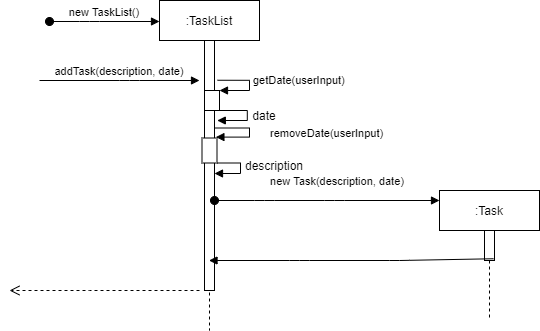

The diagram above was exported from draw.io. Its source (the exported page's mxGraphModel, read from the mxfile embedded in the PNG):
<mxGraphModel dx="1874" dy="592" grid="1" gridSize="10" guides="1" tooltips="1" connect="1" arrows="1" fold="1" page="1" pageScale="1" pageWidth="850" pageHeight="1100" math="0" shadow="0">
  <root>
    <mxCell id="0" />
    <mxCell id="1" parent="0" />
    <mxCell id="3nuBFxr9cyL0pnOWT2aG-1" value=":TaskList" style="shape=umlLifeline;perimeter=lifelinePerimeter;container=1;collapsible=0;recursiveResize=0;rounded=0;shadow=0;strokeWidth=1;" parent="1" vertex="1">
      <mxGeometry x="120" y="90" width="100" height="330" as="geometry" />
    </mxCell>
    <mxCell id="3nuBFxr9cyL0pnOWT2aG-2" value="" style="points=[];perimeter=orthogonalPerimeter;rounded=0;shadow=0;strokeWidth=1;" parent="3nuBFxr9cyL0pnOWT2aG-1" vertex="1">
      <mxGeometry x="45" y="40" width="10" height="250" as="geometry" />
    </mxCell>
    <mxCell id="3nuBFxr9cyL0pnOWT2aG-3" value="new TaskList()" style="verticalAlign=bottom;startArrow=oval;endArrow=block;startSize=8;shadow=0;strokeWidth=1;" parent="3nuBFxr9cyL0pnOWT2aG-1" edge="1">
      <mxGeometry relative="1" as="geometry">
        <mxPoint x="-110" y="21" as="sourcePoint" />
        <mxPoint y="21" as="targetPoint" />
        <Array as="points">
          <mxPoint x="-70" y="21" />
        </Array>
      </mxGeometry>
    </mxCell>
    <mxCell id="ZsmRdYzV-FD9pazYEQAX-4" value="" style="html=1;points=[];perimeter=orthogonalPerimeter;" parent="3nuBFxr9cyL0pnOWT2aG-1" vertex="1">
      <mxGeometry x="45" y="90" width="15" height="20" as="geometry" />
    </mxCell>
    <mxCell id="ZsmRdYzV-FD9pazYEQAX-5" value="getDate(userInput)" style="edgeStyle=orthogonalEdgeStyle;html=1;align=left;spacingLeft=2;endArrow=block;rounded=0;exitX=1.3;exitY=0.159;exitDx=0;exitDy=0;exitPerimeter=0;" parent="3nuBFxr9cyL0pnOWT2aG-1" source="3nuBFxr9cyL0pnOWT2aG-2" edge="1">
      <mxGeometry x="-0.1136" relative="1" as="geometry">
        <mxPoint x="60" y="80" as="sourcePoint" />
        <Array as="points">
          <mxPoint x="90" y="80" />
          <mxPoint x="90" y="90" />
          <mxPoint x="60" y="90" />
        </Array>
        <mxPoint x="60" y="90" as="targetPoint" />
        <mxPoint as="offset" />
      </mxGeometry>
    </mxCell>
    <mxCell id="ZsmRdYzV-FD9pazYEQAX-10" value="" style="edgeStyle=orthogonalEdgeStyle;html=1;align=left;spacingLeft=2;endArrow=block;rounded=0;exitX=1.22;exitY=0.17;exitDx=0;exitDy=0;exitPerimeter=0;" parent="3nuBFxr9cyL0pnOWT2aG-1" edge="1">
      <mxGeometry relative="1" as="geometry">
        <mxPoint x="54.99999999999983" y="110" as="sourcePoint" />
        <Array as="points">
          <mxPoint x="87.8" y="110" />
          <mxPoint x="87.8" y="120" />
          <mxPoint x="57.8" y="120" />
        </Array>
        <mxPoint x="57.8" y="120" as="targetPoint" />
      </mxGeometry>
    </mxCell>
    <mxCell id="ZsmRdYzV-FD9pazYEQAX-1" value="new Task(description, date)" style="verticalAlign=bottom;startArrow=oval;endArrow=block;startSize=8;shadow=0;strokeWidth=1;" parent="3nuBFxr9cyL0pnOWT2aG-1" edge="1">
      <mxGeometry x="0.0909" y="10" relative="1" as="geometry">
        <mxPoint x="55" y="200" as="sourcePoint" />
        <mxPoint x="280" y="200" as="targetPoint" />
        <Array as="points">
          <mxPoint x="105" y="200" />
          <mxPoint x="175" y="200" />
        </Array>
        <mxPoint as="offset" />
      </mxGeometry>
    </mxCell>
    <mxCell id="Ve_Uc5a1cLP6eVeFviNy-5" value="" style="html=1;points=[];perimeter=orthogonalPerimeter;" vertex="1" parent="3nuBFxr9cyL0pnOWT2aG-1">
      <mxGeometry x="42.5" y="137.5" width="15" height="25" as="geometry" />
    </mxCell>
    <mxCell id="ZsmRdYzV-FD9pazYEQAX-6" value="" style="edgeStyle=orthogonalEdgeStyle;html=1;align=left;spacingLeft=2;endArrow=block;rounded=0;exitX=1.22;exitY=0.17;exitDx=0;exitDy=0;exitPerimeter=0;" parent="3nuBFxr9cyL0pnOWT2aG-1" edge="1" target="3nuBFxr9cyL0pnOWT2aG-2">
      <mxGeometry relative="1" as="geometry">
        <mxPoint x="57.49999999999983" y="162.49999999999997" as="sourcePoint" />
        <Array as="points">
          <mxPoint x="81" y="163" />
          <mxPoint x="81" y="173" />
        </Array>
        <mxPoint x="61" y="173" as="targetPoint" />
      </mxGeometry>
    </mxCell>
    <mxCell id="ZsmRdYzV-FD9pazYEQAX-9" value="removeDate(userInput)" style="edgeStyle=orthogonalEdgeStyle;html=1;align=left;spacingLeft=2;endArrow=block;rounded=0;entryX=0.927;entryY=-0.036;entryDx=0;entryDy=0;entryPerimeter=0;" parent="3nuBFxr9cyL0pnOWT2aG-1" edge="1" target="Ve_Uc5a1cLP6eVeFviNy-5">
      <mxGeometry x="0.0361" y="17" relative="1" as="geometry">
        <mxPoint x="55" y="127.5" as="sourcePoint" />
        <Array as="points">
          <mxPoint x="90" y="128" />
          <mxPoint x="90" y="137" />
        </Array>
        <mxPoint x="68" y="137.5" as="targetPoint" />
        <mxPoint as="offset" />
      </mxGeometry>
    </mxCell>
    <mxCell id="3nuBFxr9cyL0pnOWT2aG-5" value=":Task" style="shape=umlLifeline;perimeter=lifelinePerimeter;container=1;collapsible=0;recursiveResize=0;rounded=0;shadow=0;strokeWidth=1;" parent="1" vertex="1">
      <mxGeometry x="400" y="280" width="100" height="130" as="geometry" />
    </mxCell>
    <mxCell id="3nuBFxr9cyL0pnOWT2aG-6" value="" style="points=[];perimeter=orthogonalPerimeter;rounded=0;shadow=0;strokeWidth=1;" parent="3nuBFxr9cyL0pnOWT2aG-5" vertex="1">
      <mxGeometry x="45" y="40" width="10" height="30" as="geometry" />
    </mxCell>
    <mxCell id="3nuBFxr9cyL0pnOWT2aG-8" value="addTask(description, date)" style="verticalAlign=bottom;endArrow=block;shadow=0;strokeWidth=1;" parent="1" edge="1">
      <mxGeometry relative="1" as="geometry">
        <mxPoint y="170" as="sourcePoint" />
        <mxPoint x="160" y="170" as="targetPoint" />
        <Array as="points">
          <mxPoint x="90" y="170" />
        </Array>
      </mxGeometry>
    </mxCell>
    <mxCell id="3nuBFxr9cyL0pnOWT2aG-9" value="" style="verticalAlign=bottom;endArrow=block;shadow=0;strokeWidth=1;exitX=0.54;exitY=0.525;exitDx=0;exitDy=0;exitPerimeter=0;" parent="1" source="3nuBFxr9cyL0pnOWT2aG-5" target="3nuBFxr9cyL0pnOWT2aG-1" edge="1">
      <mxGeometry relative="1" as="geometry">
        <mxPoint x="450" y="210" as="sourcePoint" />
        <Array as="points">
          <mxPoint x="360" y="350" />
          <mxPoint x="260" y="350" />
        </Array>
      </mxGeometry>
    </mxCell>
    <mxCell id="ZsmRdYzV-FD9pazYEQAX-8" value="date" style="text;html=1;strokeColor=none;fillColor=none;align=center;verticalAlign=middle;whiteSpace=wrap;rounded=0;" parent="1" vertex="1">
      <mxGeometry x="200" y="200" width="50" height="10" as="geometry" />
    </mxCell>
    <mxCell id="ZsmRdYzV-FD9pazYEQAX-11" value="description" style="text;html=1;strokeColor=none;fillColor=none;align=center;verticalAlign=middle;whiteSpace=wrap;rounded=0;" parent="1" vertex="1">
      <mxGeometry x="210" y="250" width="50" height="10" as="geometry" />
    </mxCell>
    <mxCell id="ZsmRdYzV-FD9pazYEQAX-16" value="" style="html=1;verticalAlign=bottom;endArrow=open;dashed=1;endSize=8;rounded=0;edgeStyle=orthogonalEdgeStyle;" parent="1" edge="1">
      <mxGeometry y="-10" relative="1" as="geometry">
        <mxPoint x="160" y="380" as="sourcePoint" />
        <mxPoint x="-30" y="380" as="targetPoint" />
        <Array as="points">
          <mxPoint x="50" y="380" />
          <mxPoint x="50" y="380" />
        </Array>
        <mxPoint as="offset" />
      </mxGeometry>
    </mxCell>
  </root>
</mxGraphModel>